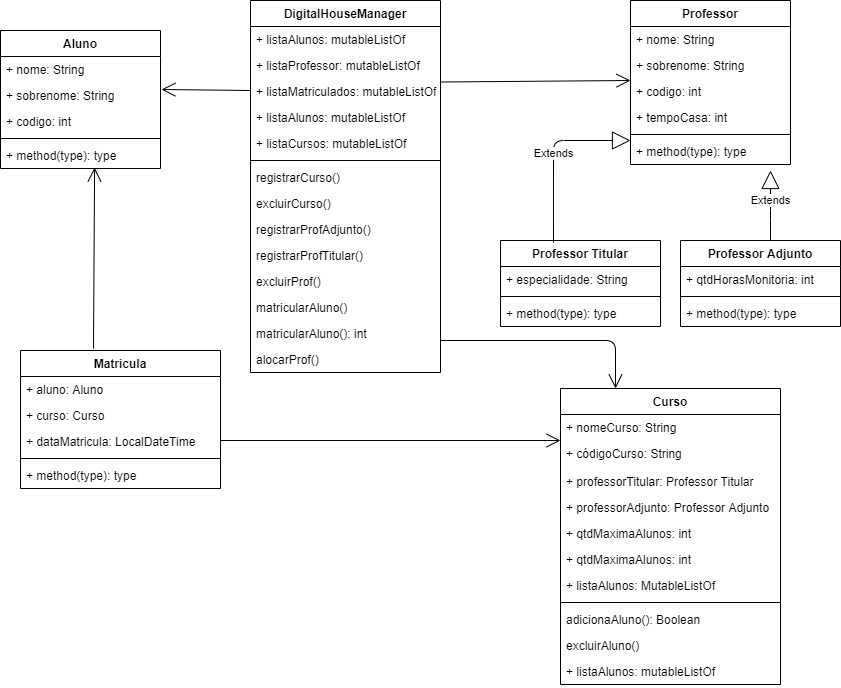

The diagram above was exported from draw.io. Its source (the exported page's mxGraphModel, read from the mxfile embedded in the PNG):
<mxGraphModel dx="868" dy="433" grid="1" gridSize="10" guides="1" tooltips="1" connect="1" arrows="1" fold="1" page="1" pageScale="1" pageWidth="827" pageHeight="1169" math="0" shadow="0">
  <root>
    <mxCell id="0" />
    <mxCell id="1" parent="0" />
    <mxCell id="CVhZRkncgx3O0_PlHN6a-1" value="Aluno" style="swimlane;fontStyle=1;align=center;verticalAlign=top;childLayout=stackLayout;horizontal=1;startSize=26;horizontalStack=0;resizeParent=1;resizeParentMax=0;resizeLast=0;collapsible=1;marginBottom=0;" vertex="1" parent="1">
      <mxGeometry y="50" width="160" height="138" as="geometry" />
    </mxCell>
    <mxCell id="CVhZRkncgx3O0_PlHN6a-2" value="+ nome: String" style="text;strokeColor=none;fillColor=none;align=left;verticalAlign=top;spacingLeft=4;spacingRight=4;overflow=hidden;rotatable=0;points=[[0,0.5],[1,0.5]];portConstraint=eastwest;" vertex="1" parent="CVhZRkncgx3O0_PlHN6a-1">
      <mxGeometry y="26" width="160" height="26" as="geometry" />
    </mxCell>
    <mxCell id="CVhZRkncgx3O0_PlHN6a-33" value="+ sobrenome: String" style="text;strokeColor=none;fillColor=none;align=left;verticalAlign=top;spacingLeft=4;spacingRight=4;overflow=hidden;rotatable=0;points=[[0,0.5],[1,0.5]];portConstraint=eastwest;" vertex="1" parent="CVhZRkncgx3O0_PlHN6a-1">
      <mxGeometry y="52" width="160" height="26" as="geometry" />
    </mxCell>
    <mxCell id="CVhZRkncgx3O0_PlHN6a-34" value="+ codigo: int" style="text;strokeColor=none;fillColor=none;align=left;verticalAlign=top;spacingLeft=4;spacingRight=4;overflow=hidden;rotatable=0;points=[[0,0.5],[1,0.5]];portConstraint=eastwest;" vertex="1" parent="CVhZRkncgx3O0_PlHN6a-1">
      <mxGeometry y="78" width="160" height="26" as="geometry" />
    </mxCell>
    <mxCell id="CVhZRkncgx3O0_PlHN6a-3" value="" style="line;strokeWidth=1;fillColor=none;align=left;verticalAlign=middle;spacingTop=-1;spacingLeft=3;spacingRight=3;rotatable=0;labelPosition=right;points=[];portConstraint=eastwest;" vertex="1" parent="CVhZRkncgx3O0_PlHN6a-1">
      <mxGeometry y="104" width="160" height="8" as="geometry" />
    </mxCell>
    <mxCell id="CVhZRkncgx3O0_PlHN6a-4" value="+ method(type): type" style="text;strokeColor=none;fillColor=none;align=left;verticalAlign=top;spacingLeft=4;spacingRight=4;overflow=hidden;rotatable=0;points=[[0,0.5],[1,0.5]];portConstraint=eastwest;" vertex="1" parent="CVhZRkncgx3O0_PlHN6a-1">
      <mxGeometry y="112" width="160" height="26" as="geometry" />
    </mxCell>
    <mxCell id="CVhZRkncgx3O0_PlHN6a-25" value="DigitalHouseManager" style="swimlane;fontStyle=1;align=center;verticalAlign=top;childLayout=stackLayout;horizontal=1;startSize=26;horizontalStack=0;resizeParent=1;resizeParentMax=0;resizeLast=0;collapsible=1;marginBottom=0;" vertex="1" parent="1">
      <mxGeometry x="250" y="20" width="190" height="372" as="geometry" />
    </mxCell>
    <mxCell id="CVhZRkncgx3O0_PlHN6a-26" value="+ listaAlunos: mutableListOf" style="text;strokeColor=none;fillColor=none;align=left;verticalAlign=top;spacingLeft=4;spacingRight=4;overflow=hidden;rotatable=0;points=[[0,0.5],[1,0.5]];portConstraint=eastwest;" vertex="1" parent="CVhZRkncgx3O0_PlHN6a-25">
      <mxGeometry y="26" width="190" height="26" as="geometry" />
    </mxCell>
    <mxCell id="CVhZRkncgx3O0_PlHN6a-59" value="+ listaProfessor: mutableListOf" style="text;strokeColor=none;fillColor=none;align=left;verticalAlign=top;spacingLeft=4;spacingRight=4;overflow=hidden;rotatable=0;points=[[0,0.5],[1,0.5]];portConstraint=eastwest;" vertex="1" parent="CVhZRkncgx3O0_PlHN6a-25">
      <mxGeometry y="52" width="190" height="26" as="geometry" />
    </mxCell>
    <mxCell id="CVhZRkncgx3O0_PlHN6a-61" value="+ listaMatriculados: mutableListOf" style="text;strokeColor=none;fillColor=none;align=left;verticalAlign=top;spacingLeft=4;spacingRight=4;overflow=hidden;rotatable=0;points=[[0,0.5],[1,0.5]];portConstraint=eastwest;" vertex="1" parent="CVhZRkncgx3O0_PlHN6a-25">
      <mxGeometry y="78" width="190" height="26" as="geometry" />
    </mxCell>
    <mxCell id="CVhZRkncgx3O0_PlHN6a-56" value="+ listaAlunos: mutableListOf" style="text;strokeColor=none;fillColor=none;align=left;verticalAlign=top;spacingLeft=4;spacingRight=4;overflow=hidden;rotatable=0;points=[[0,0.5],[1,0.5]];portConstraint=eastwest;" vertex="1" parent="CVhZRkncgx3O0_PlHN6a-25">
      <mxGeometry y="104" width="190" height="26" as="geometry" />
    </mxCell>
    <mxCell id="CVhZRkncgx3O0_PlHN6a-60" value="+ listaCursos: mutableListOf" style="text;strokeColor=none;fillColor=none;align=left;verticalAlign=top;spacingLeft=4;spacingRight=4;overflow=hidden;rotatable=0;points=[[0,0.5],[1,0.5]];portConstraint=eastwest;" vertex="1" parent="CVhZRkncgx3O0_PlHN6a-25">
      <mxGeometry y="130" width="190" height="26" as="geometry" />
    </mxCell>
    <mxCell id="CVhZRkncgx3O0_PlHN6a-27" value="" style="line;strokeWidth=1;fillColor=none;align=left;verticalAlign=middle;spacingTop=-1;spacingLeft=3;spacingRight=3;rotatable=0;labelPosition=right;points=[];portConstraint=eastwest;" vertex="1" parent="CVhZRkncgx3O0_PlHN6a-25">
      <mxGeometry y="156" width="190" height="8" as="geometry" />
    </mxCell>
    <mxCell id="CVhZRkncgx3O0_PlHN6a-28" value="registrarCurso()" style="text;strokeColor=none;fillColor=none;align=left;verticalAlign=top;spacingLeft=4;spacingRight=4;overflow=hidden;rotatable=0;points=[[0,0.5],[1,0.5]];portConstraint=eastwest;" vertex="1" parent="CVhZRkncgx3O0_PlHN6a-25">
      <mxGeometry y="164" width="190" height="26" as="geometry" />
    </mxCell>
    <mxCell id="CVhZRkncgx3O0_PlHN6a-64" value="excluirCurso()" style="text;strokeColor=none;fillColor=none;align=left;verticalAlign=top;spacingLeft=4;spacingRight=4;overflow=hidden;rotatable=0;points=[[0,0.5],[1,0.5]];portConstraint=eastwest;" vertex="1" parent="CVhZRkncgx3O0_PlHN6a-25">
      <mxGeometry y="190" width="190" height="26" as="geometry" />
    </mxCell>
    <mxCell id="CVhZRkncgx3O0_PlHN6a-65" value="registrarProfAdjunto()" style="text;strokeColor=none;fillColor=none;align=left;verticalAlign=top;spacingLeft=4;spacingRight=4;overflow=hidden;rotatable=0;points=[[0,0.5],[1,0.5]];portConstraint=eastwest;" vertex="1" parent="CVhZRkncgx3O0_PlHN6a-25">
      <mxGeometry y="216" width="190" height="26" as="geometry" />
    </mxCell>
    <mxCell id="CVhZRkncgx3O0_PlHN6a-66" value="registrarProfTitular()" style="text;strokeColor=none;fillColor=none;align=left;verticalAlign=top;spacingLeft=4;spacingRight=4;overflow=hidden;rotatable=0;points=[[0,0.5],[1,0.5]];portConstraint=eastwest;" vertex="1" parent="CVhZRkncgx3O0_PlHN6a-25">
      <mxGeometry y="242" width="190" height="26" as="geometry" />
    </mxCell>
    <mxCell id="CVhZRkncgx3O0_PlHN6a-67" value="excluirProf()" style="text;strokeColor=none;fillColor=none;align=left;verticalAlign=top;spacingLeft=4;spacingRight=4;overflow=hidden;rotatable=0;points=[[0,0.5],[1,0.5]];portConstraint=eastwest;" vertex="1" parent="CVhZRkncgx3O0_PlHN6a-25">
      <mxGeometry y="268" width="190" height="26" as="geometry" />
    </mxCell>
    <mxCell id="CVhZRkncgx3O0_PlHN6a-68" value="matricularAluno()" style="text;strokeColor=none;fillColor=none;align=left;verticalAlign=top;spacingLeft=4;spacingRight=4;overflow=hidden;rotatable=0;points=[[0,0.5],[1,0.5]];portConstraint=eastwest;" vertex="1" parent="CVhZRkncgx3O0_PlHN6a-25">
      <mxGeometry y="294" width="190" height="26" as="geometry" />
    </mxCell>
    <mxCell id="CVhZRkncgx3O0_PlHN6a-69" value="matricularAluno(): int" style="text;strokeColor=none;fillColor=none;align=left;verticalAlign=top;spacingLeft=4;spacingRight=4;overflow=hidden;rotatable=0;points=[[0,0.5],[1,0.5]];portConstraint=eastwest;" vertex="1" parent="CVhZRkncgx3O0_PlHN6a-25">
      <mxGeometry y="320" width="190" height="26" as="geometry" />
    </mxCell>
    <mxCell id="CVhZRkncgx3O0_PlHN6a-70" value="alocarProf()" style="text;strokeColor=none;fillColor=none;align=left;verticalAlign=top;spacingLeft=4;spacingRight=4;overflow=hidden;rotatable=0;points=[[0,0.5],[1,0.5]];portConstraint=eastwest;" vertex="1" parent="CVhZRkncgx3O0_PlHN6a-25">
      <mxGeometry y="346" width="190" height="26" as="geometry" />
    </mxCell>
    <mxCell id="CVhZRkncgx3O0_PlHN6a-5" value="Professor" style="swimlane;fontStyle=1;align=center;verticalAlign=top;childLayout=stackLayout;horizontal=1;startSize=26;horizontalStack=0;resizeParent=1;resizeParentMax=0;resizeLast=0;collapsible=1;marginBottom=0;" vertex="1" parent="1">
      <mxGeometry x="630" y="20" width="160" height="164" as="geometry" />
    </mxCell>
    <mxCell id="CVhZRkncgx3O0_PlHN6a-35" value="+ nome: String" style="text;strokeColor=none;fillColor=none;align=left;verticalAlign=top;spacingLeft=4;spacingRight=4;overflow=hidden;rotatable=0;points=[[0,0.5],[1,0.5]];portConstraint=eastwest;" vertex="1" parent="CVhZRkncgx3O0_PlHN6a-5">
      <mxGeometry y="26" width="160" height="26" as="geometry" />
    </mxCell>
    <mxCell id="CVhZRkncgx3O0_PlHN6a-36" value="+ sobrenome: String" style="text;strokeColor=none;fillColor=none;align=left;verticalAlign=top;spacingLeft=4;spacingRight=4;overflow=hidden;rotatable=0;points=[[0,0.5],[1,0.5]];portConstraint=eastwest;" vertex="1" parent="CVhZRkncgx3O0_PlHN6a-5">
      <mxGeometry y="52" width="160" height="26" as="geometry" />
    </mxCell>
    <mxCell id="CVhZRkncgx3O0_PlHN6a-40" value="+ codigo: int" style="text;strokeColor=none;fillColor=none;align=left;verticalAlign=top;spacingLeft=4;spacingRight=4;overflow=hidden;rotatable=0;points=[[0,0.5],[1,0.5]];portConstraint=eastwest;" vertex="1" parent="CVhZRkncgx3O0_PlHN6a-5">
      <mxGeometry y="78" width="160" height="26" as="geometry" />
    </mxCell>
    <mxCell id="CVhZRkncgx3O0_PlHN6a-41" value="+ tempoCasa: int" style="text;strokeColor=none;fillColor=none;align=left;verticalAlign=top;spacingLeft=4;spacingRight=4;overflow=hidden;rotatable=0;points=[[0,0.5],[1,0.5]];portConstraint=eastwest;" vertex="1" parent="CVhZRkncgx3O0_PlHN6a-5">
      <mxGeometry y="104" width="160" height="26" as="geometry" />
    </mxCell>
    <mxCell id="CVhZRkncgx3O0_PlHN6a-7" value="" style="line;strokeWidth=1;fillColor=none;align=left;verticalAlign=middle;spacingTop=-1;spacingLeft=3;spacingRight=3;rotatable=0;labelPosition=right;points=[];portConstraint=eastwest;" vertex="1" parent="CVhZRkncgx3O0_PlHN6a-5">
      <mxGeometry y="130" width="160" height="8" as="geometry" />
    </mxCell>
    <mxCell id="CVhZRkncgx3O0_PlHN6a-8" value="+ method(type): type" style="text;strokeColor=none;fillColor=none;align=left;verticalAlign=top;spacingLeft=4;spacingRight=4;overflow=hidden;rotatable=0;points=[[0,0.5],[1,0.5]];portConstraint=eastwest;" vertex="1" parent="CVhZRkncgx3O0_PlHN6a-5">
      <mxGeometry y="138" width="160" height="26" as="geometry" />
    </mxCell>
    <mxCell id="CVhZRkncgx3O0_PlHN6a-13" value="Curso" style="swimlane;fontStyle=1;align=center;verticalAlign=top;childLayout=stackLayout;horizontal=1;startSize=26;horizontalStack=0;resizeParent=1;resizeParentMax=0;resizeLast=0;collapsible=1;marginBottom=0;" vertex="1" parent="1">
      <mxGeometry x="560" y="408" width="220" height="296" as="geometry" />
    </mxCell>
    <mxCell id="CVhZRkncgx3O0_PlHN6a-14" value="+ nomeCurso: String" style="text;strokeColor=none;fillColor=none;align=left;verticalAlign=top;spacingLeft=4;spacingRight=4;overflow=hidden;rotatable=0;points=[[0,0.5],[1,0.5]];portConstraint=eastwest;" vertex="1" parent="CVhZRkncgx3O0_PlHN6a-13">
      <mxGeometry y="26" width="220" height="26" as="geometry" />
    </mxCell>
    <mxCell id="CVhZRkncgx3O0_PlHN6a-42" value="+ códigoCurso: String" style="text;strokeColor=none;fillColor=none;align=left;verticalAlign=top;spacingLeft=4;spacingRight=4;overflow=hidden;rotatable=0;points=[[0,0.5],[1,0.5]];portConstraint=eastwest;" vertex="1" parent="CVhZRkncgx3O0_PlHN6a-13">
      <mxGeometry y="52" width="220" height="28" as="geometry" />
    </mxCell>
    <mxCell id="CVhZRkncgx3O0_PlHN6a-43" value="+ professorTitular: Professor Titular" style="text;strokeColor=none;fillColor=none;align=left;verticalAlign=top;spacingLeft=4;spacingRight=4;overflow=hidden;rotatable=0;points=[[0,0.5],[1,0.5]];portConstraint=eastwest;" vertex="1" parent="CVhZRkncgx3O0_PlHN6a-13">
      <mxGeometry y="80" width="220" height="26" as="geometry" />
    </mxCell>
    <mxCell id="CVhZRkncgx3O0_PlHN6a-46" value="+ professorAdjunto: Professor Adjunto" style="text;strokeColor=none;fillColor=none;align=left;verticalAlign=top;spacingLeft=4;spacingRight=4;overflow=hidden;rotatable=0;points=[[0,0.5],[1,0.5]];portConstraint=eastwest;" vertex="1" parent="CVhZRkncgx3O0_PlHN6a-13">
      <mxGeometry y="106" width="220" height="26" as="geometry" />
    </mxCell>
    <mxCell id="CVhZRkncgx3O0_PlHN6a-47" value="+ qtdMaximaAlunos: int&#10;" style="text;strokeColor=none;fillColor=none;align=left;verticalAlign=top;spacingLeft=4;spacingRight=4;overflow=hidden;rotatable=0;points=[[0,0.5],[1,0.5]];portConstraint=eastwest;" vertex="1" parent="CVhZRkncgx3O0_PlHN6a-13">
      <mxGeometry y="132" width="220" height="26" as="geometry" />
    </mxCell>
    <mxCell id="CVhZRkncgx3O0_PlHN6a-48" value="+ qtdMaximaAlunos: int&#10;" style="text;strokeColor=none;fillColor=none;align=left;verticalAlign=top;spacingLeft=4;spacingRight=4;overflow=hidden;rotatable=0;points=[[0,0.5],[1,0.5]];portConstraint=eastwest;" vertex="1" parent="CVhZRkncgx3O0_PlHN6a-13">
      <mxGeometry y="158" width="220" height="26" as="geometry" />
    </mxCell>
    <mxCell id="CVhZRkncgx3O0_PlHN6a-45" value="+ listaAlunos: MutableListOf" style="text;strokeColor=none;fillColor=none;align=left;verticalAlign=top;spacingLeft=4;spacingRight=4;overflow=hidden;rotatable=0;points=[[0,0.5],[1,0.5]];portConstraint=eastwest;" vertex="1" parent="CVhZRkncgx3O0_PlHN6a-13">
      <mxGeometry y="184" width="220" height="26" as="geometry" />
    </mxCell>
    <mxCell id="CVhZRkncgx3O0_PlHN6a-15" value="" style="line;strokeWidth=1;fillColor=none;align=left;verticalAlign=middle;spacingTop=-1;spacingLeft=3;spacingRight=3;rotatable=0;labelPosition=right;points=[];portConstraint=eastwest;" vertex="1" parent="CVhZRkncgx3O0_PlHN6a-13">
      <mxGeometry y="210" width="220" height="8" as="geometry" />
    </mxCell>
    <mxCell id="CVhZRkncgx3O0_PlHN6a-16" value="adicionaAluno(): Boolean" style="text;strokeColor=none;fillColor=none;align=left;verticalAlign=top;spacingLeft=4;spacingRight=4;overflow=hidden;rotatable=0;points=[[0,0.5],[1,0.5]];portConstraint=eastwest;" vertex="1" parent="CVhZRkncgx3O0_PlHN6a-13">
      <mxGeometry y="218" width="220" height="26" as="geometry" />
    </mxCell>
    <mxCell id="CVhZRkncgx3O0_PlHN6a-51" value="excluirAluno()" style="text;strokeColor=none;fillColor=none;align=left;verticalAlign=top;spacingLeft=4;spacingRight=4;overflow=hidden;rotatable=0;points=[[0,0.5],[1,0.5]];portConstraint=eastwest;" vertex="1" parent="CVhZRkncgx3O0_PlHN6a-13">
      <mxGeometry y="244" width="220" height="26" as="geometry" />
    </mxCell>
    <mxCell id="CVhZRkncgx3O0_PlHN6a-57" value="+ listaAlunos: mutableListOf" style="text;strokeColor=none;fillColor=none;align=left;verticalAlign=top;spacingLeft=4;spacingRight=4;overflow=hidden;rotatable=0;points=[[0,0.5],[1,0.5]];portConstraint=eastwest;" vertex="1" parent="CVhZRkncgx3O0_PlHN6a-13">
      <mxGeometry y="270" width="220" height="26" as="geometry" />
    </mxCell>
    <mxCell id="CVhZRkncgx3O0_PlHN6a-9" value="Professor Titular" style="swimlane;fontStyle=1;align=center;verticalAlign=top;childLayout=stackLayout;horizontal=1;startSize=26;horizontalStack=0;resizeParent=1;resizeParentMax=0;resizeLast=0;collapsible=1;marginBottom=0;" vertex="1" parent="1">
      <mxGeometry x="500" y="260" width="160" height="86" as="geometry" />
    </mxCell>
    <mxCell id="CVhZRkncgx3O0_PlHN6a-10" value="+ especialidade: String" style="text;strokeColor=none;fillColor=none;align=left;verticalAlign=top;spacingLeft=4;spacingRight=4;overflow=hidden;rotatable=0;points=[[0,0.5],[1,0.5]];portConstraint=eastwest;" vertex="1" parent="CVhZRkncgx3O0_PlHN6a-9">
      <mxGeometry y="26" width="160" height="26" as="geometry" />
    </mxCell>
    <mxCell id="CVhZRkncgx3O0_PlHN6a-11" value="" style="line;strokeWidth=1;fillColor=none;align=left;verticalAlign=middle;spacingTop=-1;spacingLeft=3;spacingRight=3;rotatable=0;labelPosition=right;points=[];portConstraint=eastwest;" vertex="1" parent="CVhZRkncgx3O0_PlHN6a-9">
      <mxGeometry y="52" width="160" height="8" as="geometry" />
    </mxCell>
    <mxCell id="CVhZRkncgx3O0_PlHN6a-12" value="+ method(type): type" style="text;strokeColor=none;fillColor=none;align=left;verticalAlign=top;spacingLeft=4;spacingRight=4;overflow=hidden;rotatable=0;points=[[0,0.5],[1,0.5]];portConstraint=eastwest;" vertex="1" parent="CVhZRkncgx3O0_PlHN6a-9">
      <mxGeometry y="60" width="160" height="26" as="geometry" />
    </mxCell>
    <mxCell id="CVhZRkncgx3O0_PlHN6a-17" value="Professor Adjunto" style="swimlane;fontStyle=1;align=center;verticalAlign=top;childLayout=stackLayout;horizontal=1;startSize=26;horizontalStack=0;resizeParent=1;resizeParentMax=0;resizeLast=0;collapsible=1;marginBottom=0;" vertex="1" parent="1">
      <mxGeometry x="680" y="260" width="160" height="86" as="geometry" />
    </mxCell>
    <mxCell id="CVhZRkncgx3O0_PlHN6a-18" value="+ qtdHorasMonitoria: int" style="text;strokeColor=none;fillColor=none;align=left;verticalAlign=top;spacingLeft=4;spacingRight=4;overflow=hidden;rotatable=0;points=[[0,0.5],[1,0.5]];portConstraint=eastwest;" vertex="1" parent="CVhZRkncgx3O0_PlHN6a-17">
      <mxGeometry y="26" width="160" height="26" as="geometry" />
    </mxCell>
    <mxCell id="CVhZRkncgx3O0_PlHN6a-19" value="" style="line;strokeWidth=1;fillColor=none;align=left;verticalAlign=middle;spacingTop=-1;spacingLeft=3;spacingRight=3;rotatable=0;labelPosition=right;points=[];portConstraint=eastwest;" vertex="1" parent="CVhZRkncgx3O0_PlHN6a-17">
      <mxGeometry y="52" width="160" height="8" as="geometry" />
    </mxCell>
    <mxCell id="CVhZRkncgx3O0_PlHN6a-20" value="+ method(type): type" style="text;strokeColor=none;fillColor=none;align=left;verticalAlign=top;spacingLeft=4;spacingRight=4;overflow=hidden;rotatable=0;points=[[0,0.5],[1,0.5]];portConstraint=eastwest;" vertex="1" parent="CVhZRkncgx3O0_PlHN6a-17">
      <mxGeometry y="60" width="160" height="26" as="geometry" />
    </mxCell>
    <mxCell id="CVhZRkncgx3O0_PlHN6a-71" value="Extends" style="endArrow=block;endSize=16;endFill=0;html=1;exitX=0.331;exitY=0.023;exitDx=0;exitDy=0;exitPerimeter=0;" edge="1" parent="1" source="CVhZRkncgx3O0_PlHN6a-9">
      <mxGeometry width="160" relative="1" as="geometry">
        <mxPoint x="520" y="210" as="sourcePoint" />
        <mxPoint x="630" y="160" as="targetPoint" />
        <Array as="points">
          <mxPoint x="553" y="160" />
        </Array>
      </mxGeometry>
    </mxCell>
    <mxCell id="CVhZRkncgx3O0_PlHN6a-72" value="Extends" style="endArrow=block;endSize=16;endFill=0;html=1;entryX=0.875;entryY=1.231;entryDx=0;entryDy=0;entryPerimeter=0;" edge="1" parent="1" target="CVhZRkncgx3O0_PlHN6a-8">
      <mxGeometry x="0.143" width="160" relative="1" as="geometry">
        <mxPoint x="770" y="260" as="sourcePoint" />
        <mxPoint x="840" y="158.02" as="targetPoint" />
        <Array as="points">
          <mxPoint x="770" y="230" />
        </Array>
        <mxPoint as="offset" />
      </mxGeometry>
    </mxCell>
    <mxCell id="CVhZRkncgx3O0_PlHN6a-21" value="Matricula" style="swimlane;fontStyle=1;align=center;verticalAlign=top;childLayout=stackLayout;horizontal=1;startSize=26;horizontalStack=0;resizeParent=1;resizeParentMax=0;resizeLast=0;collapsible=1;marginBottom=0;" vertex="1" parent="1">
      <mxGeometry x="20" y="370" width="200" height="138" as="geometry" />
    </mxCell>
    <mxCell id="CVhZRkncgx3O0_PlHN6a-22" value="+ aluno: Aluno" style="text;strokeColor=none;fillColor=none;align=left;verticalAlign=top;spacingLeft=4;spacingRight=4;overflow=hidden;rotatable=0;points=[[0,0.5],[1,0.5]];portConstraint=eastwest;" vertex="1" parent="CVhZRkncgx3O0_PlHN6a-21">
      <mxGeometry y="26" width="200" height="26" as="geometry" />
    </mxCell>
    <mxCell id="CVhZRkncgx3O0_PlHN6a-54" value="+ curso: Curso" style="text;strokeColor=none;fillColor=none;align=left;verticalAlign=top;spacingLeft=4;spacingRight=4;overflow=hidden;rotatable=0;points=[[0,0.5],[1,0.5]];portConstraint=eastwest;" vertex="1" parent="CVhZRkncgx3O0_PlHN6a-21">
      <mxGeometry y="52" width="200" height="26" as="geometry" />
    </mxCell>
    <mxCell id="CVhZRkncgx3O0_PlHN6a-55" value="+ dataMatricula: LocalDateTime" style="text;strokeColor=none;fillColor=none;align=left;verticalAlign=top;spacingLeft=4;spacingRight=4;overflow=hidden;rotatable=0;points=[[0,0.5],[1,0.5]];portConstraint=eastwest;" vertex="1" parent="CVhZRkncgx3O0_PlHN6a-21">
      <mxGeometry y="78" width="200" height="26" as="geometry" />
    </mxCell>
    <mxCell id="CVhZRkncgx3O0_PlHN6a-23" value="" style="line;strokeWidth=1;fillColor=none;align=left;verticalAlign=middle;spacingTop=-1;spacingLeft=3;spacingRight=3;rotatable=0;labelPosition=right;points=[];portConstraint=eastwest;" vertex="1" parent="CVhZRkncgx3O0_PlHN6a-21">
      <mxGeometry y="104" width="200" height="8" as="geometry" />
    </mxCell>
    <mxCell id="CVhZRkncgx3O0_PlHN6a-24" value="+ method(type): type" style="text;strokeColor=none;fillColor=none;align=left;verticalAlign=top;spacingLeft=4;spacingRight=4;overflow=hidden;rotatable=0;points=[[0,0.5],[1,0.5]];portConstraint=eastwest;" vertex="1" parent="CVhZRkncgx3O0_PlHN6a-21">
      <mxGeometry y="112" width="200" height="26" as="geometry" />
    </mxCell>
    <mxCell id="CVhZRkncgx3O0_PlHN6a-76" value="" style="endArrow=open;endFill=1;endSize=12;html=1;entryX=0;entryY=0;entryDx=0;entryDy=0;entryPerimeter=0;" edge="1" parent="1" target="CVhZRkncgx3O0_PlHN6a-42">
      <mxGeometry width="160" relative="1" as="geometry">
        <mxPoint x="220" y="460" as="sourcePoint" />
        <mxPoint x="380" y="460" as="targetPoint" />
      </mxGeometry>
    </mxCell>
    <mxCell id="CVhZRkncgx3O0_PlHN6a-77" value="" style="endArrow=open;endFill=1;endSize=12;html=1;exitX=0.365;exitY=-0.014;exitDx=0;exitDy=0;exitPerimeter=0;entryX=0.588;entryY=0.962;entryDx=0;entryDy=0;entryPerimeter=0;" edge="1" parent="1" source="CVhZRkncgx3O0_PlHN6a-21" target="CVhZRkncgx3O0_PlHN6a-4">
      <mxGeometry width="160" relative="1" as="geometry">
        <mxPoint x="20" y="320" as="sourcePoint" />
        <mxPoint x="97" y="188" as="targetPoint" />
      </mxGeometry>
    </mxCell>
    <mxCell id="CVhZRkncgx3O0_PlHN6a-84" value="" style="endArrow=open;endFill=1;endSize=12;html=1;" edge="1" parent="1">
      <mxGeometry width="160" relative="1" as="geometry">
        <mxPoint x="440" y="101.5" as="sourcePoint" />
        <mxPoint x="630" y="100" as="targetPoint" />
      </mxGeometry>
    </mxCell>
    <mxCell id="CVhZRkncgx3O0_PlHN6a-85" value="" style="endArrow=open;endFill=1;endSize=12;html=1;entryX=0.25;entryY=0;entryDx=0;entryDy=0;" edge="1" parent="1" target="CVhZRkncgx3O0_PlHN6a-13">
      <mxGeometry width="160" relative="1" as="geometry">
        <mxPoint x="440" y="360" as="sourcePoint" />
        <mxPoint x="600" y="360" as="targetPoint" />
        <Array as="points">
          <mxPoint x="615" y="360" />
        </Array>
      </mxGeometry>
    </mxCell>
    <mxCell id="CVhZRkncgx3O0_PlHN6a-86" value="" style="endArrow=open;endFill=1;endSize=12;html=1;entryX=1.006;entryY=0.269;entryDx=0;entryDy=0;entryPerimeter=0;" edge="1" parent="1" target="CVhZRkncgx3O0_PlHN6a-33">
      <mxGeometry width="160" relative="1" as="geometry">
        <mxPoint x="250" y="110" as="sourcePoint" />
        <mxPoint x="170" y="110" as="targetPoint" />
      </mxGeometry>
    </mxCell>
  </root>
</mxGraphModel>